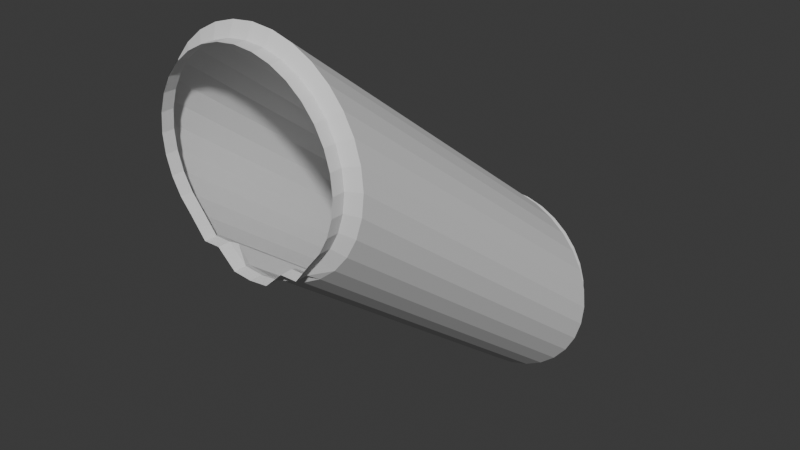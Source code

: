 # Source: PipeSlopeMedium.blend  (saved by Blender 4.4.30; exported with 4.5.12 LTS)
import bpy
from mathutils import Matrix  # noqa: F401  (used for matrix-valued properties, if any)

bpy.ops.wm.read_factory_settings(use_empty=True)
scene = bpy.context.scene
scene.name = 'Scene'

# ---- collections
col_collection = bpy.data.collections.new('Collection'); scene.collection.children.link(col_collection)

# ---- world
world_world = bpy.data.worlds.new('World'); scene.world = world_world
world_world.use_nodes = True; world_world.node_tree.nodes.clear()
_N = world_world.node_tree.nodes; _L = world_world.node_tree.links
n0 = _N.new('ShaderNodeOutputWorld'); n0.name = 'World Output'; n0.location = (300, 300)
n1 = _N.new('ShaderNodeBackground'); n1.name = 'Background'; n1.location = (10, 300)
n1.inputs[0].default_value = (0.05088, 0.05088, 0.05088, 1.0)
_L.new(n1.outputs[0], n0.inputs[0])
n0.is_active_output = True
world_world.color = (0.05088, 0.05088, 0.05088)
world_world.use_sun_shadow = False
world_world.sun_shadow_jitter_overblur = 0.0

# ---- meshes
me_cylinder = bpy.data.meshes.new('Cylinder')
me_cylinder.from_pydata([(-2.282e-15, -1.554, 1.742), (0.2377, -1.554, 1.766), (0.4664, -1.554, 1.835), (0.6771, -1.554, 1.948), (0.8617, -1.554, 2.099), (1.013, -1.554, 2.284), (1.126, -1.554, 2.495), (1.195, -1.554, 2.723), (1.219, -1.554, 2.961), (1.195, -1.554, 3.199), (1.126, -1.554, 3.428), (1.013, -1.554, 3.638), (0.8617, -1.554, 3.823), (0.6771, -1.554, 3.975), (0.4664, -1.554, 4.087), (0.2377, -1.554, 4.156), (-1.741e-15, -1.554, 4.18), (0.3775, -1.554, 1.948), (-0.2377, -1.554, 1.766), (-0.4664, -1.554, 1.835), (-0.6771, -1.554, 1.948), (-0.8617, -1.554, 2.099), (-1.013, -1.554, 2.284), (-1.126, -1.554, 2.495), (-1.195, -1.554, 2.723), (-1.219, -1.554, 2.961), (-1.195, -1.554, 3.199), (-1.126, -1.554, 3.428), (-1.013, -1.554, 3.638), (-0.8617, -1.554, 3.823), (-0.6771, -1.554, 3.975), (-0.4664, -1.554, 4.087), (-0.2377, -1.554, 4.156), (-0.3775, -1.554, 1.948), (3.678e-10, -1.634, 1.781), (0.2097, -1.634, 1.802), (0.4113, -1.634, 1.991), (0.5971, -1.634, 1.991), (0.76, -1.634, 2.201), (0.8936, -1.634, 2.364), (0.993, -1.634, 2.55), (1.054, -1.634, 2.751), (1.075, -1.634, 2.961), (1.054, -1.634, 3.171), (0.993, -1.634, 3.372), (0.8936, -1.634, 3.558), (0.76, -1.634, 3.721), (0.5971, -1.634, 3.855), (0.4113, -1.634, 3.954), (0.2097, -1.634, 4.015), (3.678e-10, -1.634, 4.036), (-0.2097, -1.634, 1.802), (-0.4113, -1.634, 1.991), (-0.5971, -1.634, 1.991), (-0.76, -1.634, 2.201), (-0.8936, -1.634, 2.364), (-0.993, -1.634, 2.55), (-1.054, -1.634, 2.751), (-1.075, -1.634, 2.961), (-1.054, -1.634, 3.171), (-0.993, -1.634, 3.372), (-0.8936, -1.634, 3.558), (-0.76, -1.634, 3.721), (-0.5971, -1.634, 3.855), (-0.4113, -1.634, 3.954), (-0.2097, -1.634, 4.015), (3.678e-10, -1.774, 1.781), (0.2097, -1.774, 1.802), (0.4113, -1.774, 1.991), (0.5971, -1.774, 1.991), (0.76, -1.774, 2.201), (0.8936, -1.774, 2.364), (0.993, -1.774, 2.55), (1.054, -1.774, 2.751), (1.075, -1.774, 2.961), (1.054, -1.774, 3.171), (0.993, -1.774, 3.372), (0.8936, -1.774, 3.558), (0.76, -1.774, 3.721), (0.5971, -1.774, 3.855), (0.4113, -1.774, 3.954), (0.2097, -1.774, 4.015), (3.678e-10, -1.774, 4.036), (-0.2097, -1.774, 1.802), (-0.4113, -1.774, 1.991), (-0.5971, -1.774, 1.991), (-0.76, -1.774, 2.201), (-0.8936, -1.774, 2.364), (-0.993, -1.774, 2.55), (-1.054, -1.774, 2.751), (-1.075, -1.774, 2.961), (-1.054, -1.774, 3.171), (-0.993, -1.774, 3.372), (-0.8936, -1.774, 3.558), (-0.76, -1.774, 3.721), (-0.5971, -1.774, 3.855), (-0.4113, -1.774, 3.954), (-0.2097, -1.774, 4.015), (1.49e-15, 2.304, -1.159), (0.2377, 2.304, -1.136), (0.4664, 2.304, -1.066), (0.6771, 2.304, -0.9537), (0.8617, 2.304, -0.8022), (1.013, 2.304, -0.6175), (1.126, 2.304, -0.4068), (1.195, 2.304, -0.1782), (1.219, 2.304, 0.05961), (1.195, 2.304, 0.2974), (1.126, 2.304, 0.526), (1.013, 2.304, 0.7367), (0.8617, 2.304, 0.9214), (0.6771, 2.304, 1.073), (0.4664, 2.304, 1.186), (0.2377, 2.304, 1.255), (2.031e-15, 2.304, 1.278), (0.3775, 2.304, -0.9537), (-0.2377, 2.304, -1.136), (-0.4664, 2.304, -1.066), (-0.6771, 2.304, -0.9537), (-0.8617, 2.304, -0.8022), (-1.013, 2.304, -0.6175), (-1.126, 2.304, -0.4068), (-1.195, 2.304, -0.1782), (-1.219, 2.304, 0.05961), (-1.195, 2.304, 0.2974), (-1.126, 2.304, 0.526), (-1.013, 2.304, 0.7367), (-0.8617, 2.304, 0.9214), (-0.6771, 2.304, 1.073), (-0.4664, 2.304, 1.186), (-0.2377, 2.304, 1.255), (-0.3775, 2.304, -0.9537), (3.678e-10, 2.384, -1.12), (0.2097, 2.384, -1.099), (0.4113, 2.384, -0.9109), (0.5971, 2.384, -0.9108), (0.76, 2.384, -0.7004), (0.8936, 2.384, -0.5375), (0.993, 2.384, -0.3517), (1.054, 2.384, -0.1501), (1.075, 2.384, 0.05961), (1.054, 2.384, 0.2693), (0.993, 2.384, 0.4709), (0.8936, 2.384, 0.6567), (0.76, 2.384, 0.8196), (0.5971, 2.384, 0.9533), (0.4113, 2.384, 1.053), (0.2097, 2.384, 1.114), (3.678e-10, 2.384, 1.134), (-0.2097, 2.384, -1.099), (-0.4113, 2.384, -0.9109), (-0.5971, 2.384, -0.9108), (-0.76, 2.384, -0.7004), (-0.8936, 2.384, -0.5375), (-0.993, 2.384, -0.3517), (-1.054, 2.384, -0.1501), (-1.075, 2.384, 0.05961), (-1.054, 2.384, 0.2693), (-0.993, 2.384, 0.4709), (-0.8936, 2.384, 0.6567), (-0.76, 2.384, 0.8196), (-0.5971, 2.384, 0.9533), (-0.4113, 2.384, 1.053), (-0.2097, 2.384, 1.114), (3.678e-10, 2.524, -1.12), (0.2097, 2.524, -1.099), (0.4113, 2.524, -0.9109), (0.5971, 2.524, -0.9108), (0.76, 2.524, -0.7004), (0.8936, 2.524, -0.5375), (0.993, 2.524, -0.3517), (1.054, 2.524, -0.1501), (1.075, 2.524, 0.05961), (1.054, 2.524, 0.2693), (0.993, 2.524, 0.4709), (0.8936, 2.524, 0.6567), (0.76, 2.524, 0.8196), (0.5971, 2.524, 0.9533), (0.4113, 2.524, 1.053), (0.2097, 2.524, 1.114), (3.678e-10, 2.524, 1.134), (-0.2097, 2.524, -1.099), (-0.4113, 2.524, -0.9109), (-0.5971, 2.524, -0.9108), (-0.76, 2.524, -0.7004), (-0.8936, 2.524, -0.5375), (-0.993, 2.524, -0.3517), (-1.054, 2.524, -0.1501), (-1.075, 2.524, 0.05961), (-1.054, 2.524, 0.2693), (-0.993, 2.524, 0.4709), (-0.8936, 2.524, 0.6567), (-0.76, 2.524, 0.8196), (-0.5971, 2.524, 0.9533), (-0.4113, 2.524, 1.053), (-0.2097, 2.524, 1.114)], [], [(1, 0, 34, 35), (0, 18, 51, 34), (26, 27, 60, 59), (10, 9, 43, 44), (22, 23, 56, 55), (31, 32, 65, 64), (6, 5, 39, 40), (15, 14, 48, 49), (18, 19, 52, 51), (27, 28, 61, 60), (2, 1, 35, 36), (11, 10, 44, 45), (23, 24, 57, 56), (32, 16, 50, 65), (7, 6, 40, 41), (16, 15, 49, 50), (19, 20, 53, 52), (28, 29, 62, 61), (3, 2, 36, 37), (12, 11, 45, 46), (24, 25, 58, 57), (8, 7, 41, 42), (20, 21, 54, 53), (29, 30, 63, 62), (4, 3, 37, 38), (13, 12, 46, 47), (25, 26, 59, 58), (9, 8, 42, 43), (21, 22, 55, 54), (30, 31, 64, 63), (5, 4, 38, 39), (14, 13, 47, 48), (62, 63, 95, 94), (50, 49, 81, 82), (37, 36, 68, 69), (63, 64, 96, 95), (34, 51, 83, 66), (38, 37, 69, 70), (64, 65, 97, 96), (51, 52, 84, 83), (39, 38, 70, 71), (65, 50, 82, 97), (52, 53, 85, 84), (40, 39, 71, 72), (53, 54, 86, 85), (41, 40, 72, 73), (54, 55, 87, 86), (42, 41, 73, 74), (55, 56, 88, 87), (43, 42, 74, 75), (56, 57, 89, 88), (44, 43, 75, 76), (57, 58, 90, 89), (45, 44, 76, 77), (58, 59, 91, 90), (46, 45, 77, 78), (59, 60, 92, 91), (47, 46, 78, 79), (60, 61, 93, 92), (48, 47, 79, 80), (35, 34, 66, 67), (61, 62, 94, 93), (49, 48, 80, 81), (36, 35, 67, 68), (33, 20, 18), (17, 1, 3), (35, 36, 17, 1), (36, 37, 3, 17), (52, 33, 20, 53), (51, 18, 33, 52), (98, 0, 1, 99), (99, 1, 2, 100), (100, 2, 3, 101), (101, 3, 4, 102), (102, 4, 5, 103), (103, 5, 6, 104), (104, 6, 7, 105), (105, 7, 8, 106), (106, 8, 9, 107), (107, 9, 10, 108), (108, 10, 11, 109), (109, 11, 12, 110), (110, 12, 13, 111), (111, 13, 14, 112), (112, 14, 15, 113), (113, 15, 16, 114), (101, 115, 17, 3), (1, 17, 115, 99), (98, 116, 18, 0), (116, 117, 19, 18), (117, 118, 20, 19), (118, 119, 21, 20), (119, 120, 22, 21), (120, 121, 23, 22), (121, 122, 24, 23), (122, 123, 25, 24), (123, 124, 26, 25), (124, 125, 27, 26), (125, 126, 28, 27), (126, 127, 29, 28), (127, 128, 30, 29), (128, 129, 31, 30), (129, 130, 32, 31), (130, 114, 16, 32), (118, 20, 33, 131), (18, 116, 131, 33), (99, 133, 132, 98), (98, 132, 149, 116), (124, 157, 158, 125), (108, 142, 141, 107), (120, 153, 154, 121), (129, 162, 163, 130), (104, 138, 137, 103), (113, 147, 146, 112), (116, 149, 150, 117), (125, 158, 159, 126), (100, 134, 133, 99), (109, 143, 142, 108), (121, 154, 155, 122), (130, 163, 148, 114), (105, 139, 138, 104), (114, 148, 147, 113), (117, 150, 151, 118), (126, 159, 160, 127), (101, 135, 134, 100), (110, 144, 143, 109), (122, 155, 156, 123), (106, 140, 139, 105), (118, 151, 152, 119), (127, 160, 161, 128), (102, 136, 135, 101), (111, 145, 144, 110), (123, 156, 157, 124), (107, 141, 140, 106), (119, 152, 153, 120), (128, 161, 162, 129), (103, 137, 136, 102), (112, 146, 145, 111), (160, 192, 193, 161), (148, 180, 179, 147), (135, 167, 166, 134), (161, 193, 194, 162), (132, 164, 181, 149), (136, 168, 167, 135), (162, 194, 195, 163), (149, 181, 182, 150), (137, 169, 168, 136), (163, 195, 180, 148), (150, 182, 183, 151), (138, 170, 169, 137), (151, 183, 184, 152), (139, 171, 170, 138), (152, 184, 185, 153), (140, 172, 171, 139), (153, 185, 186, 154), (141, 173, 172, 140), (154, 186, 187, 155), (142, 174, 173, 141), (155, 187, 188, 156), (143, 175, 174, 142), (156, 188, 189, 157), (144, 176, 175, 143), (157, 189, 190, 158), (145, 177, 176, 144), (158, 190, 191, 159), (146, 178, 177, 145), (133, 165, 164, 132), (159, 191, 192, 160), (147, 179, 178, 146), (134, 166, 165, 133), (131, 116, 118), (115, 101, 99), (133, 99, 115, 134), (134, 115, 101, 135), (150, 151, 118, 131), (149, 150, 131, 116)])
_uv = me_cylinder.uv_layers.new(name='UVMap')
_uv.uv.foreach_set('vector', [0.0001025, 0.8164, 0.02559, 0.8009, 0.03362, 0.8084, 0.02733, 0.8319, 0.02559, 0.8009, 0.0435, 0.7918, 0.04516, 0.8007, 0.03362, 0.8084, 0.1236, 0.8682, 0.1278, 0.885, 0.1177, 0.8875, 0.1139, 0.8715, 0.09848, 0.9073, 0.09816, 0.8931, 0.1062, 0.8937, 0.1068, 0.9071, 0.09586, 0.8108, 0.1048, 0.8229, 0.09717, 0.8294, 0.08959, 0.8185, 0.1364, 0.9569, 0.1344, 0.977, 0.1261, 0.9704, 0.1265, 0.9547, 0.1039, 0.8558, 0.1094, 0.8473, 0.1111, 0.8515, 0.1088, 0.8592, 0.1138, 0.9828, 0.1074, 0.9668, 0.1145, 0.9623, 0.1184, 0.9746, 0.2239, 0.3291, 0.2399, 0.3322, 0.2378, 0.3443, 0.2217, 0.3349, 0.1278, 0.885, 0.1312, 0.9023, 0.1209, 0.904, 0.1177, 0.8875, 0.2737, 0.01227, 0.2577, 0.01529, 0.2555, 0.009503, 0.2715, 0.0001025, 0.09951, 0.9218, 0.09848, 0.9073, 0.1068, 0.9071, 0.1079, 0.9209, 0.1048, 0.8229, 0.1123, 0.8368, 0.1037, 0.8422, 0.09717, 0.8294, 0.1344, 0.977, 0.1266, 0.9999, 0.1234, 0.9821, 0.1261, 0.9704, 0.1005, 0.8669, 0.1039, 0.8558, 0.1088, 0.8592, 0.1072, 0.8693, 0.1266, 0.9999, 0.1138, 0.9828, 0.1184, 0.9746, 0.1234, 0.9821, 0.2399, 0.3322, 0.2553, 0.3366, 0.2501, 0.3427, 0.2378, 0.3443, 0.1312, 0.9023, 0.1339, 0.92, 0.1235, 0.9209, 0.1209, 0.904, 0.289, 0.007841, 0.2737, 0.01227, 0.2715, 0.0001025, 0.2838, 0.001732, 0.1012, 0.9365, 0.09951, 0.9218, 0.1079, 0.9209, 0.1095, 0.9349, 0.1123, 0.8368, 0.1185, 0.852, 0.1093, 0.8563, 0.1037, 0.8422, 0.09876, 0.8795, 0.1005, 0.8669, 0.1072, 0.8693, 0.1063, 0.881, 0.07254, 0.7937, 0.08524, 0.8009, 0.08098, 0.81, 0.06833, 0.8036, 0.1339, 0.92, 0.1358, 0.9381, 0.1255, 0.9379, 0.1235, 0.9209, 0.1182, 0.8431, 0.1334, 0.8462, 0.1096, 0.8576, 0.1134, 0.8482, 0.1036, 0.9515, 0.1012, 0.9365, 0.1095, 0.9349, 0.1117, 0.9488, 0.1185, 0.852, 0.1236, 0.8682, 0.1139, 0.8715, 0.1093, 0.8563, 0.09816, 0.8931, 0.09876, 0.8795, 0.1063, 0.881, 0.1062, 0.8937, 0.08524, 0.8009, 0.09586, 0.8108, 0.08959, 0.8185, 0.08098, 0.81, 0.1358, 0.9381, 0.1364, 0.9569, 0.1265, 0.9547, 0.1255, 0.9379, 0.1094, 0.8473, 0.1182, 0.8431, 0.1134, 0.8482, 0.1111, 0.8515, 0.1074, 0.9668, 0.1036, 0.9515, 0.1117, 0.9488, 0.1145, 0.9623, 0.1235, 0.9209, 0.1255, 0.9379, 0.1166, 0.9377, 0.1145, 0.9217, 0.1234, 0.9821, 0.1184, 0.9746, 0.1218, 0.9695, 0.1216, 0.9747, 0.1096, 0.8576, 0.07193, 0.8615, 0.07689, 0.8418, 0.09857, 0.8468, 0.1255, 0.9379, 0.1265, 0.9547, 0.1184, 0.9532, 0.1166, 0.9377, 0.03362, 0.8084, 0.04516, 0.8007, 0.04838, 0.8091, 0.04412, 0.8136, 0.1134, 0.8482, 0.1096, 0.8576, 0.09857, 0.8468, 0.1097, 0.8479, 0.1265, 0.9547, 0.1261, 0.9704, 0.1199, 0.9663, 0.1184, 0.9532, 0.04516, 0.8007, 0.0582, 0.8084, 0.05933, 0.8122, 0.04838, 0.8091, 0.1111, 0.8515, 0.1134, 0.8482, 0.1097, 0.8479, 0.1125, 0.8531, 0.1261, 0.9704, 0.1234, 0.9821, 0.1216, 0.9747, 0.1199, 0.9663, 0.0582, 0.8084, 0.06833, 0.8036, 0.06788, 0.8123, 0.05933, 0.8122, 0.1088, 0.8592, 0.1111, 0.8515, 0.1125, 0.8531, 0.1129, 0.861, 0.06833, 0.8036, 0.08098, 0.81, 0.07764, 0.8163, 0.06788, 0.8123, 0.1072, 0.8693, 0.1088, 0.8592, 0.1129, 0.861, 0.1127, 0.8707, 0.08098, 0.81, 0.08959, 0.8185, 0.08446, 0.8243, 0.07764, 0.8163, 0.1063, 0.881, 0.1072, 0.8693, 0.1127, 0.8707, 0.1127, 0.8818, 0.08959, 0.8185, 0.09717, 0.8294, 0.09076, 0.8344, 0.08446, 0.8243, 0.1062, 0.8937, 0.1063, 0.881, 0.1127, 0.8818, 0.1132, 0.8939, 0.09717, 0.8294, 0.1037, 0.8422, 0.09642, 0.8464, 0.09076, 0.8344, 0.1068, 0.9071, 0.1062, 0.8937, 0.1132, 0.8939, 0.114, 0.9067, 0.1037, 0.8422, 0.1093, 0.8563, 0.1013, 0.8597, 0.09642, 0.8464, 0.1079, 0.9209, 0.1068, 0.9071, 0.114, 0.9067, 0.1153, 0.92, 0.1093, 0.8563, 0.1139, 0.8715, 0.1054, 0.8741, 0.1013, 0.8597, 0.1095, 0.9349, 0.1079, 0.9209, 0.1153, 0.92, 0.1168, 0.9333, 0.1139, 0.8715, 0.1177, 0.8875, 0.1089, 0.8895, 0.1054, 0.8741, 0.1117, 0.9488, 0.1095, 0.9349, 0.1168, 0.9333, 0.1186, 0.9466, 0.1177, 0.8875, 0.1209, 0.904, 0.1119, 0.9055, 0.1089, 0.8895, 0.1145, 0.9623, 0.1117, 0.9488, 0.1186, 0.9466, 0.1204, 0.9588, 0.02733, 0.8319, 0.03362, 0.8084, 0.04412, 0.8136, 0.04874, 0.8271, 0.1209, 0.904, 0.1235, 0.9209, 0.1145, 0.9217, 0.1119, 0.9055, 0.1184, 0.9746, 0.1145, 0.9623, 0.1204, 0.9588, 0.1218, 0.9695, 0.07193, 0.8615, 0.02733, 0.8319, 0.04874, 0.8271, 0.07689, 0.8418, 0.3539, 0.3426, 0.3463, 0.361, 0.3463, 0.3293, 0.3304, 0.3478, 0.3227, 0.361, 0.3227, 0.3293, 0.308, 0.3644, 0.306, 0.3462, 0.3117, 0.3491, 0.3141, 0.3642, 0.306, 0.3462, 0.3075, 0.3339, 0.3141, 0.3293, 0.3117, 0.3491, 0.2976, 0.3476, 0.3033, 0.3446, 0.3058, 0.3644, 0.2991, 0.3599, 0.2996, 0.3293, 0.3058, 0.3295, 0.3033, 0.3446, 0.2976, 0.3476, 0.004553, 0.00709, 0.02559, 0.8009, 0.0001025, 0.8164, 0.0001025, 0.0001025, 0.2583, 0.3361, 0.2577, 0.01529, 0.2737, 0.01227, 0.2738, 0.3327, 0.2738, 0.3327, 0.2737, 0.01227, 0.289, 0.007841, 0.289, 0.3289, 0.2215, 0.09766, 0.1334, 0.8462, 0.1182, 0.8431, 0.2068, 0.128, 0.2068, 0.128, 0.1182, 0.8431, 0.1094, 0.8473, 0.1989, 0.1539, 0.1989, 0.1539, 0.1094, 0.8473, 0.1039, 0.8558, 0.1936, 0.1777, 0.1936, 0.1777, 0.1039, 0.8558, 0.1005, 0.8669, 0.189, 0.2001, 0.189, 0.2001, 0.1005, 0.8669, 0.09876, 0.8795, 0.184, 0.2214, 0.184, 0.2214, 0.09876, 0.8795, 0.09816, 0.8931, 0.1782, 0.2414, 0.1782, 0.2414, 0.09816, 0.8931, 0.09848, 0.9073, 0.1711, 0.2597, 0.1711, 0.2597, 0.09848, 0.9073, 0.09951, 0.9218, 0.1628, 0.276, 0.1628, 0.276, 0.09951, 0.9218, 0.1012, 0.9365, 0.1531, 0.2899, 0.1531, 0.2899, 0.1012, 0.9365, 0.1036, 0.9515, 0.1424, 0.301, 0.1424, 0.301, 0.1036, 0.9515, 0.1074, 0.9668, 0.1307, 0.309, 0.1307, 0.309, 0.1074, 0.9668, 0.1138, 0.9828, 0.1185, 0.3137, 0.1185, 0.3137, 0.1138, 0.9828, 0.1266, 0.9999, 0.106, 0.3148, 0.3226, 0.3218, 0.3027, 0.3218, 0.3027, 0.0001025, 0.3226, 0.0001025, 0.2892, 0.007392, 0.3027, 0.0001025, 0.3027, 0.3218, 0.2892, 0.3291, 0.004553, 0.00709, 0.002878, 0.05201, 0.0435, 0.7918, 0.02559, 0.8009, 0.2246, 0.008279, 0.24, 0.01168, 0.2399, 0.3322, 0.2239, 0.3291, 0.24, 0.01168, 0.2553, 0.01549, 0.2553, 0.3366, 0.2399, 0.3322, 0.0269, 0.09401, 0.02301, 0.1176, 0.08524, 0.8009, 0.07254, 0.7937, 0.02301, 0.1176, 0.02249, 0.141, 0.09586, 0.8108, 0.08524, 0.8009, 0.02249, 0.141, 0.02388, 0.1644, 0.1048, 0.8229, 0.09586, 0.8108, 0.02388, 0.1644, 0.02656, 0.1874, 0.1123, 0.8368, 0.1048, 0.8229, 0.02656, 0.1874, 0.03034, 0.2098, 0.1185, 0.852, 0.1123, 0.8368, 0.03034, 0.2098, 0.03533, 0.231, 0.1236, 0.8682, 0.1185, 0.852, 0.03533, 0.231, 0.04179, 0.2508, 0.1278, 0.885, 0.1236, 0.8682, 0.04179, 0.2508, 0.04975, 0.2686, 0.1312, 0.9023, 0.1278, 0.885, 0.04975, 0.2686, 0.05912, 0.2839, 0.1339, 0.92, 0.1312, 0.9023, 0.05912, 0.2839, 0.06971, 0.2965, 0.1358, 0.9381, 0.1339, 0.92, 0.06971, 0.2965, 0.08128, 0.306, 0.1364, 0.9569, 0.1358, 0.9381, 0.08128, 0.306, 0.0935, 0.3122, 0.1344, 0.977, 0.1364, 0.9569, 0.0935, 0.3122, 0.106, 0.3148, 0.1266, 0.9999, 0.1344, 0.977, 0.3228, 0.3218, 0.3228, 0.0001025, 0.3428, 0.0001025, 0.3428, 0.3218, 0.3563, 0.007392, 0.3563, 0.3291, 0.3428, 0.3218, 0.3428, 0.0001025, 0.0001025, 0.0001025, 0.04115, 0.002588, 0.01999, 0.02083, 0.004553, 0.00709, 0.004553, 0.00709, 0.01999, 0.02083, 0.01675, 0.05073, 0.002878, 0.05201, 0.03533, 0.231, 0.04782, 0.2263, 0.05327, 0.245, 0.04179, 0.2508, 0.1711, 0.2597, 0.1606, 0.2535, 0.1665, 0.2361, 0.1782, 0.2414, 0.02249, 0.141, 0.0355, 0.1406, 0.03752, 0.1627, 0.02388, 0.1644, 0.08128, 0.306, 0.08597, 0.2967, 0.09603, 0.3024, 0.0935, 0.3122, 0.1936, 0.1777, 0.1784, 0.1748, 0.1807, 0.1511, 0.1989, 0.1539, 0.1185, 0.3137, 0.1167, 0.3038, 0.1268, 0.2995, 0.1307, 0.309, 0.2246, 0.008279, 0.2249, 0.001988, 0.2435, 0.0001025, 0.24, 0.01168, 0.04179, 0.2508, 0.05327, 0.245, 0.05991, 0.2617, 0.04975, 0.2686, 0.2738, 0.3327, 0.2772, 0.3443, 0.2586, 0.3424, 0.2583, 0.3361, 0.1628, 0.276, 0.1535, 0.2688, 0.1606, 0.2535, 0.1711, 0.2597, 0.02388, 0.1644, 0.03752, 0.1627, 0.04029, 0.1848, 0.02656, 0.1874, 0.0935, 0.3122, 0.09603, 0.3024, 0.1063, 0.3048, 0.106, 0.3148, 0.189, 0.2001, 0.1753, 0.1967, 0.1784, 0.1748, 0.1936, 0.1777, 0.106, 0.3148, 0.1063, 0.3048, 0.1167, 0.3038, 0.1185, 0.3137, 0.24, 0.01168, 0.2435, 0.0001025, 0.2537, 0.007421, 0.2553, 0.01549, 0.04975, 0.2686, 0.05991, 0.2617, 0.06767, 0.2761, 0.05912, 0.2839, 0.289, 0.3289, 0.2875, 0.337, 0.2772, 0.3443, 0.2738, 0.3327, 0.1531, 0.2899, 0.1454, 0.2817, 0.1535, 0.2688, 0.1628, 0.276, 0.02656, 0.1874, 0.04029, 0.1848, 0.0435, 0.2062, 0.03034, 0.2098, 0.184, 0.2214, 0.1714, 0.2171, 0.1753, 0.1967, 0.189, 0.2001, 0.0269, 0.09401, 0.03159, 0.09282, 0.03487, 0.1192, 0.02301, 0.1176, 0.05912, 0.2839, 0.06767, 0.2761, 0.07643, 0.2878, 0.06971, 0.2965, 0.2068, 0.128, 0.1824, 0.1243, 0.182, 0.07431, 0.2215, 0.09766, 0.1424, 0.301, 0.1365, 0.2921, 0.1454, 0.2817, 0.1531, 0.2899, 0.03034, 0.2098, 0.0435, 0.2062, 0.04782, 0.2263, 0.03533, 0.231, 0.1782, 0.2414, 0.1665, 0.2361, 0.1714, 0.2171, 0.184, 0.2214, 0.02301, 0.1176, 0.03487, 0.1192, 0.0355, 0.1406, 0.02249, 0.141, 0.06971, 0.2965, 0.07643, 0.2878, 0.08597, 0.2967, 0.08128, 0.306, 0.1989, 0.1539, 0.1807, 0.1511, 0.1824, 0.1243, 0.2068, 0.128, 0.1307, 0.309, 0.1268, 0.2995, 0.1365, 0.2921, 0.1424, 0.301, 0.06767, 0.2761, 0.07491, 0.2703, 0.0821, 0.2814, 0.07643, 0.2878, 0.1063, 0.3048, 0.1066, 0.2974, 0.1151, 0.2965, 0.1167, 0.3038, 0.182, 0.07431, 0.1461, 0.08706, 0.1118, 0.0575, 0.1324, 0.0238, 0.07643, 0.2878, 0.0821, 0.2814, 0.08992, 0.2898, 0.08597, 0.2967, 0.01999, 0.02083, 0.03659, 0.03552, 0.03455, 0.05364, 0.01675, 0.05073, 0.1824, 0.1243, 0.1604, 0.1243, 0.1461, 0.08706, 0.182, 0.07431, 0.08597, 0.2967, 0.08992, 0.2898, 0.09817, 0.2952, 0.09603, 0.3024, 0.01675, 0.05073, 0.03455, 0.05364, 0.0375, 0.08061, 0.02712, 0.07786, 0.1807, 0.1511, 0.1645, 0.15, 0.1604, 0.1243, 0.1824, 0.1243, 0.09603, 0.3024, 0.09817, 0.2952, 0.1066, 0.2974, 0.1063, 0.3048, 0.02712, 0.07786, 0.0375, 0.08061, 0.04095, 0.09212, 0.03159, 0.09282, 0.1784, 0.1748, 0.1648, 0.173, 0.1645, 0.15, 0.1807, 0.1511, 0.03159, 0.09282, 0.04095, 0.09212, 0.0448, 0.1189, 0.03487, 0.1192, 0.1753, 0.1967, 0.1632, 0.1942, 0.1648, 0.173, 0.1784, 0.1748, 0.03487, 0.1192, 0.0448, 0.1189, 0.04654, 0.1397, 0.0355, 0.1406, 0.1714, 0.2171, 0.1604, 0.214, 0.1632, 0.1942, 0.1753, 0.1967, 0.0355, 0.1406, 0.04654, 0.1397, 0.04951, 0.1611, 0.03752, 0.1627, 0.1665, 0.2361, 0.1565, 0.2323, 0.1604, 0.214, 0.1714, 0.2171, 0.03752, 0.1627, 0.04951, 0.1611, 0.05253, 0.1827, 0.04029, 0.1848, 0.1606, 0.2535, 0.1515, 0.2488, 0.1565, 0.2323, 0.1665, 0.2361, 0.04029, 0.1848, 0.05253, 0.1827, 0.05499, 0.2035, 0.0435, 0.2062, 0.1535, 0.2688, 0.1457, 0.2634, 0.1515, 0.2488, 0.1606, 0.2535, 0.0435, 0.2062, 0.05499, 0.2035, 0.05857, 0.2229, 0.04782, 0.2263, 0.1454, 0.2817, 0.1389, 0.2757, 0.1457, 0.2634, 0.1535, 0.2688, 0.04782, 0.2263, 0.05857, 0.2229, 0.06307, 0.2407, 0.05327, 0.245, 0.1365, 0.2921, 0.1315, 0.2855, 0.1389, 0.2757, 0.1454, 0.2817, 0.05327, 0.245, 0.06307, 0.2407, 0.06853, 0.2566, 0.05991, 0.2617, 0.1268, 0.2995, 0.1235, 0.2925, 0.1315, 0.2855, 0.1365, 0.2921, 0.04115, 0.002588, 0.05598, 0.03173, 0.03659, 0.03552, 0.01999, 0.02083, 0.05991, 0.2617, 0.06853, 0.2566, 0.07491, 0.2703, 0.06767, 0.2761, 0.1167, 0.3038, 0.1151, 0.2965, 0.1235, 0.2925, 0.1268, 0.2995, 0.1324, 0.0238, 0.1118, 0.0575, 0.05598, 0.03173, 0.04115, 0.002588, 0.3461, 0.3478, 0.3384, 0.361, 0.3384, 0.3293, 0.3382, 0.3426, 0.3306, 0.361, 0.3306, 0.3293, 0.3205, 0.3644, 0.3143, 0.3642, 0.3168, 0.3491, 0.3225, 0.3462, 0.3225, 0.3462, 0.3168, 0.3491, 0.3143, 0.3293, 0.321, 0.3339, 0.2974, 0.3476, 0.2959, 0.3599, 0.2892, 0.3644, 0.2917, 0.3446, 0.2954, 0.3293, 0.2974, 0.3476, 0.2917, 0.3446, 0.2892, 0.3295])
me_cylinder.update()

# ---- objects
ob_cylinder = bpy.data.objects.new('Cylinder', me_cylinder)

# ---- transforms, parenting, visibility, modifiers, constraints
ob_cylinder.location = (0.0, 0.0, 1.239)
_vg = ob_cylinder.vertex_groups.new(name='1')
_vg = ob_cylinder.vertex_groups.new(name='2')

# ---- collection membership
col_collection.objects.link(ob_cylinder)

# ---- scene / render settings (as saved in the file)
scene.frame_start = 1; scene.frame_end = 250; scene.frame_set(0)
scene.render.engine = 'BLENDER_EEVEE_NEXT'
bpy.context.view_layer.update()

# ---- added for rendering (the .blend has no active camera and no usable light): camera, sun
cam_auto = bpy.data.cameras.new('AutoCamera')
cam_auto.lens = 50.0
cam_auto.sensor_width = 36.0
cam_auto.clip_end = 1000.0
ob_auto_camera = bpy.data.objects.new('AutoCamera', cam_auto)
scene.collection.objects.link(ob_auto_camera)
ob_auto_camera.location = (6.73039, -7.70136, 8.13362)
ob_auto_camera.rotation_euler = (1.09748, -7.21219e-08, 0.694738)
scene.camera = ob_auto_camera
light_auto_sun = bpy.data.lights.new('AutoSun', 'SUN')
light_auto_sun.energy = 3.0
light_auto_sun.angle = 0.0523599
ob_auto_sun = bpy.data.objects.new('AutoSun', light_auto_sun)
scene.collection.objects.link(ob_auto_sun)
ob_auto_sun.rotation_euler = (0.872665, 0.174533, 0.523599)
bpy.context.view_layer.update()
